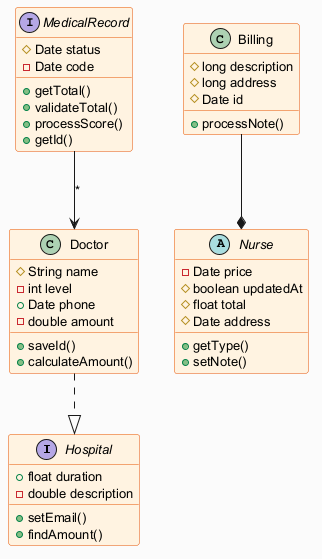

The diagram above was rendered by PlantUML. Its source (embedded in the PNG):
@startuml
skinparam backgroundColor #FAFAFA
skinparam classBackgroundColor #FFF3E0
skinparam classBorderColor #E65100
skinparam defaultFontSize 13
interface Hospital {
  +float duration
  -double description
  +setEmail()
  +findAmount()
}
class Billing {
  #long description
  #long address
  #Date id
  +processNote()
}
interface MedicalRecord {
  #Date status
  -Date code
  +getTotal()
  +validateTotal()
  +processScore()
  +getId()
}
abstract class Nurse {
  -Date price
  #boolean updatedAt
  #float total
  #Date address
  +getType()
  +setNote()
}
class Doctor {
  #String name
  -int level
  +Date phone
  -double amount
  +saveId()
  +calculateAmount()
}
Billing --* Nurse
Doctor ..|> Hospital
MedicalRecord --> Doctor : "*"
@enduml